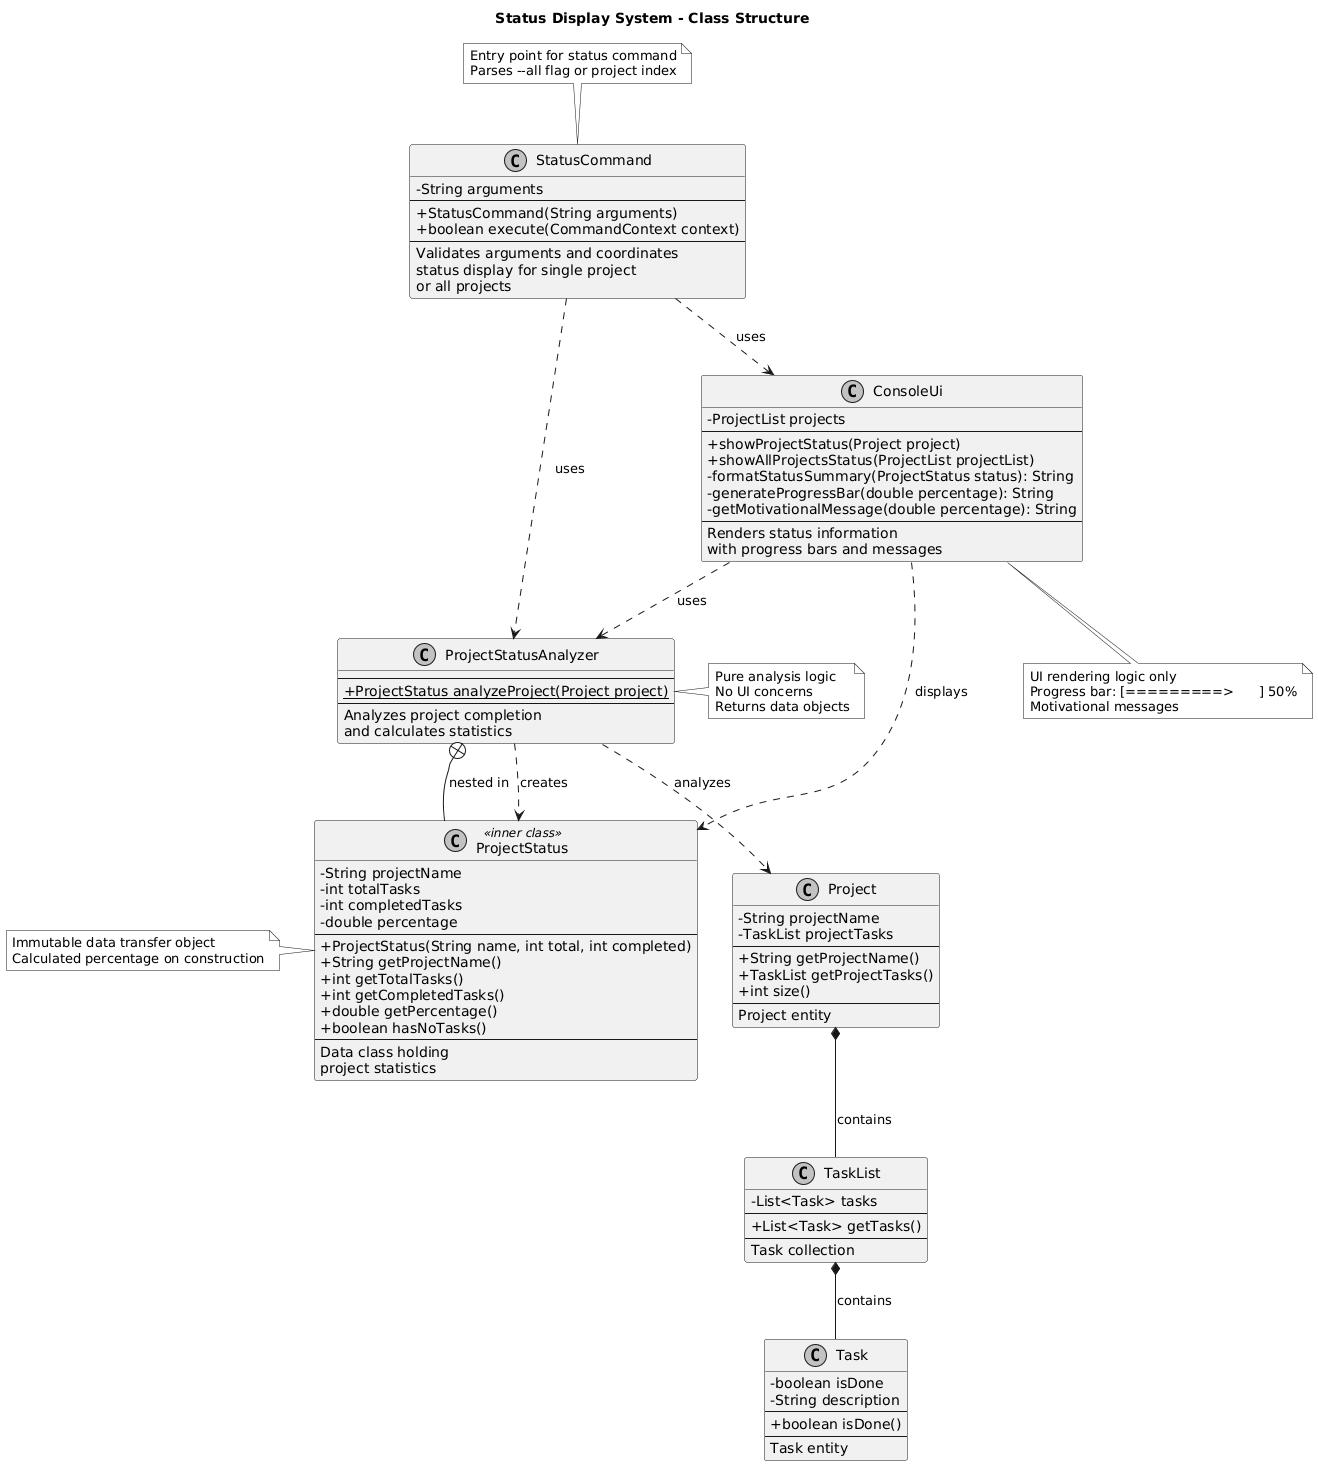

The diagram above was rendered by PlantUML. Its source (embedded in the PNG):
@startuml
title Status Display System - Class Structure

skinparam classAttributeIconSize 0
skinparam shadowing false
skinparam monochrome true

class StatusCommand {
  - String arguments
  --
  + StatusCommand(String arguments)
  + boolean execute(CommandContext context)
  --
  Validates arguments and coordinates
  status display for single project
  or all projects
}

class ProjectStatusAnalyzer {
  --
  {static} + ProjectStatus analyzeProject(Project project)
  --
  Analyzes project completion
  and calculates statistics
}

class ProjectStatus <<inner class>> {
  - String projectName
  - int totalTasks
  - int completedTasks
  - double percentage
  --
  + ProjectStatus(String name, int total, int completed)
  + String getProjectName()
  + int getTotalTasks()
  + int getCompletedTasks()
  + double getPercentage()
  + boolean hasNoTasks()
  --
  Data class holding
  project statistics
}

class ConsoleUi {
  - ProjectList projects
  --
  + showProjectStatus(Project project)
  + showAllProjectsStatus(ProjectList projectList)
  - formatStatusSummary(ProjectStatus status): String
  - generateProgressBar(double percentage): String
  - getMotivationalMessage(double percentage): String
  --
  Renders status information
  with progress bars and messages
}

class Project {
  - String projectName
  - TaskList projectTasks
  --
  + String getProjectName()
  + TaskList getProjectTasks()
  + int size()
  --
  Project entity
}

class Task {
  - boolean isDone
  - String description
  --
  + boolean isDone()
  --
  Task entity
}

class TaskList {
  - List<Task> tasks
  --
  + List<Task> getTasks()
  --
  Task collection
}

' Relationships
StatusCommand ..> ProjectStatusAnalyzer : uses
StatusCommand ..> ConsoleUi : uses
ProjectStatusAnalyzer ..> ProjectStatus : creates
ProjectStatusAnalyzer ..> Project : analyzes
ConsoleUi ..> ProjectStatusAnalyzer : uses
ConsoleUi ..> ProjectStatus : displays
Project *-- TaskList : contains
TaskList *-- Task : contains

ProjectStatus --+ ProjectStatusAnalyzer : nested in

note top of StatusCommand
  Entry point for status command
  Parses --all flag or project index
end note

note right of ProjectStatusAnalyzer
  Pure analysis logic
  No UI concerns
  Returns data objects
end note

note bottom of ConsoleUi
  UI rendering logic only
  Progress bar: [=========>      ] 50%
  Motivational messages
end note

note left of ProjectStatus
  Immutable data transfer object
  Calculated percentage on construction
end note
@enduml